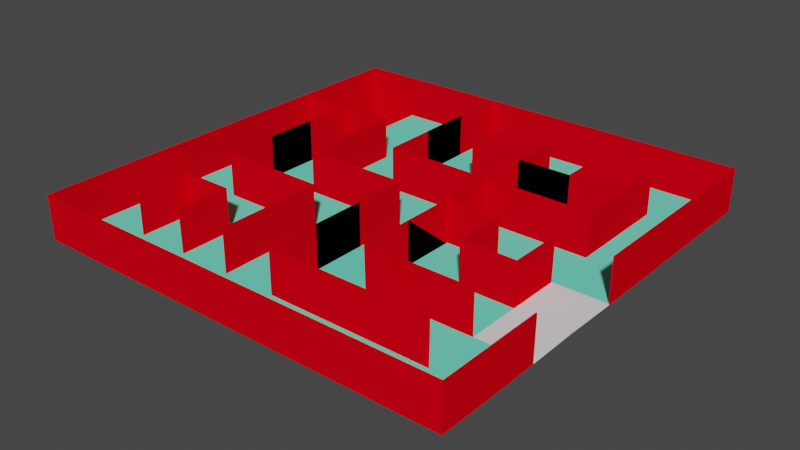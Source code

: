 # Source: labirent5.blend  (saved by Blender 2.90.8; exported with 4.5.12 LTS)
import bpy
from mathutils import Matrix  # noqa: F401  (used for matrix-valued properties, if any)

bpy.ops.wm.read_factory_settings(use_empty=True)
scene = bpy.context.scene
scene.name = 'Scene'

# ---- collections
col_collection = bpy.data.collections.new('Collection'); scene.collection.children.link(col_collection)

# ---- materials (node trees are filled in below, after node groups)
mat_material_001 = bpy.data.materials.new('Material.001')
mat_material_001.use_transparent_shadow = False
mat_material_001.diffuse_color = (0.8, 0.0, 0.007685, 1.0)
mat_material_002 = bpy.data.materials.new('Material.002')
mat_material_002.use_transparent_shadow = False
mat_material_003 = bpy.data.materials.new('Material.003')
mat_material_003.use_transparent_shadow = False
mat_material_003.diffuse_color = (0.1472, 0.8, 0.5865, 1.0)

# ---- material node trees

# ---- world
world_world = bpy.data.worlds.new('World'); scene.world = world_world
world_world.use_nodes = True; world_world.node_tree.nodes.clear()
_N = world_world.node_tree.nodes; _L = world_world.node_tree.links
n0 = _N.new('ShaderNodeOutputWorld'); n0.name = 'World Output'; n0.location = (300, 300)
n1 = _N.new('ShaderNodeBackground'); n1.name = 'Background'; n1.location = (10, 300)
n1.inputs[0].default_value = (0.05088, 0.05088, 0.05088, 1.0)
_L.new(n1.outputs[0], n0.inputs[0])
n0.is_active_output = True
world_world.color = (0.05088, 0.05088, 0.05088)
world_world.use_sun_shadow = False
world_world.sun_shadow_jitter_overblur = 0.0

# ---- meshes
me_plane = bpy.data.meshes.new('Plane')
me_plane.from_pydata([(-10.0, -10.0, 0.0), (10.0, -10.0, 0.0), (-10.0, 10.0, 0.0), (10.0, 10.0, 0.0), (-10.0, 0.0, 0.0), (0.0, -10.0, 0.0), (10.0, 0.0, 0.0), (0.0, 10.0, 0.0), (0.0, 0.0, 0.0), (-10.0, -5.0, 0.0), (5.0, -10.0, 0.0), (10.0, 5.0, 0.0), (-5.0, 10.0, 0.0), (-10.0, 5.0, 0.0), (-5.0, -10.0, 0.0), (10.0, -5.0, 0.0), (5.0, 10.0, 0.0), (0.0, 5.0, 0.0), (0.0, -5.0, 0.0), (-5.0, 0.0, 0.0), (5.0, 0.0, 0.0), (5.0, -5.0, 0.0), (-5.0, -5.0, 0.0), (-5.0, 5.0, 0.0), (5.0, 5.0, 0.0), (-10.0, -7.5, 0.0), (7.5, -10.0, 0.0), (10.0, 7.5, 0.0), (-7.5, 10.0, 0.0), (-10.0, 2.5, 0.0), (-2.5, -10.0, 0.0), (10.0, -2.5, 0.0), (2.5, 10.0, 0.0), (0.0, 7.5, 0.0), (0.0, -2.5, 0.0), (-7.5, 0.0, 0.0), (2.5, 0.0, 0.0), (-10.0, -2.5, 0.0), (2.5, -10.0, 0.0), (10.0, 2.5, 0.0), (-2.5, 10.0, 0.0), (-10.0, 7.5, 0.0), (-7.5, -10.0, 0.0), (10.0, -7.5, 0.0), (7.5, 10.0, 0.0), (0.0, 2.5, 0.0), (0.0, -7.5, 0.0), (-2.5, 0.0, 0.0), (7.5, 0.0, 0.0), (5.0, -2.5, 0.0), (5.0, -7.5, 0.0), (2.5, -5.0, 0.0), (7.5, -5.0, 0.0), (-5.0, -2.5, 0.0), (-5.0, -7.5, 0.0), (-7.5, -5.0, 0.0), (-2.5, -5.0, 0.0), (-5.0, 7.5, 0.0), (-5.0, 2.5, 0.0), (-7.5, 5.0, 0.0), (-2.5, 5.0, 0.0), (5.0, 7.5, 0.0), (5.0, 2.5, 0.0), (2.5, 5.0, 0.0), (7.5, 5.0, 0.0), (7.5, 2.5, 0.0), (2.5, 2.5, 0.0), (2.5, 7.5, 0.0), (-2.5, 2.5, 0.0), (-7.5, 2.5, 0.0), (-7.5, 7.5, 0.0), (-2.5, -7.5, 0.0), (-7.5, -7.5, 0.0), (-7.5, -2.5, 0.0), (7.5, -7.5, 0.0), (2.5, -7.5, 0.0), (2.5, -2.5, 0.0), (7.5, -2.5, 0.0), (-2.5, -2.5, 0.0), (-2.5, 7.5, 0.0), (7.5, 7.5, 0.0), (-10.0, -10.0, 2.0), (10.0, -10.0, 2.0), (-10.0, 10.0, 2.0), (10.0, 10.0, 2.0), (-10.0, 0.0, 2.0), (0.0, -10.0, 2.0), (10.0, 0.0, 2.0), (0.0, 10.0, 2.0), (-10.0, -5.0, 2.0), (5.0, -10.0, 2.0), (10.0, 5.0, 2.0), (-5.0, 10.0, 2.0), (-10.0, 5.0, 2.0), (-5.0, -10.0, 2.0), (10.0, -5.0, 2.0), (5.0, 10.0, 2.0), (-10.0, -7.5, 2.0), (7.5, -10.0, 2.0), (10.0, 7.5, 2.0), (-7.5, 10.0, 2.0), (-10.0, 2.5, 2.0), (-2.5, -10.0, 2.0), (2.5, 10.0, 2.0), (-10.0, -2.5, 2.0), (2.5, -10.0, 2.0), (10.0, 2.5, 2.0), (-2.5, 10.0, 2.0), (-10.0, 7.5, 2.0), (-7.5, -10.0, 2.0), (10.0, -7.5, 2.0), (7.5, 10.0, 2.0), (-7.5, 10.0, -2.0), (-10.0, 10.0, -2.0), (-10.0, 7.5, -2.0), (-10.0, 5.0, -2.0), (-7.5, 5.0, -2.0), (-7.5, 7.5, -2.0), (0.0, -2.5, 2.0), (0.0, 0.0, 2.0), (0.0, -7.5, 2.0), (0.0, -5.0, 2.0), (-2.5, 0.0, 2.0), (-5.0, 0.0, 2.0), (5.0, -2.5, 2.0), (5.0, 0.0, 2.0), (7.5, -5.0, 2.0), (5.0, -5.0, 2.0), (-5.0, -7.5, 2.0), (-5.0, -5.0, 2.0), (-5.0, 2.5, 2.0), (-5.0, 5.0, 2.0), (-7.5, 5.0, 2.0), (-10.0, 5.0, 2.0), (2.5, 5.0, 2.0), (0.0, 5.0, 2.0), (7.5, 5.0, 2.0), (5.0, 5.0, 2.0), (0.0, 7.5, 2.0), (2.5, 0.0, 2.0), (2.5, -5.0, 2.0), (-7.5, -5.0, 2.0), (5.0, 7.5, 2.0), (7.5, 2.5, 2.0), (5.0, 2.5, 2.0), (2.5, 2.5, 2.0), (0.0, 2.5, 2.0), (2.5, 7.5, 2.0), (-2.5, 2.5, 2.0), (-2.5, 5.0, 2.0), (-7.5, 2.5, 2.0), (-7.5, 0.0, 2.0), (-2.5, -7.5, 2.0), (-2.5, -5.0, 2.0), (-7.5, -7.5, 2.0), (-7.5, -2.5, 2.0), (-5.0, -2.5, 2.0), (7.5, -7.5, 2.0), (5.0, -7.5, 2.0), (2.5, -7.5, 2.0), (2.5, -2.5, 2.0), (-2.5, -2.5, 2.0), (-2.5, 7.5, 2.0), (-2.5, 10.0, 2.0), (7.5, 7.5, 2.0), (2.5, 0.0, 2.0), (2.5, 2.5, 2.0), (7.5, 0.0, 2.0), (5.0, -2.5, 2.0), (7.5, -2.5, 2.0)], [], [(80, 27, 3, 44), (79, 33, 7, 40), (78, 34, 8, 47), (77, 31, 6, 48), (76, 49, 20, 36), (75, 50, 21, 51), (74, 43, 15, 52), (73, 53, 19, 35), (72, 54, 22, 55), (71, 46, 18, 56), (70, 57, 12, 28), (69, 58, 23, 59), (68, 45, 17, 60), (67, 61, 16, 32), (66, 62, 24, 63), (65, 39, 11, 64), (62, 65, 64, 24), (20, 48, 65, 62), (48, 6, 39, 65), (45, 66, 63, 17), (8, 36, 66, 45), (36, 20, 62, 66), (33, 67, 32, 7), (35, 73, 155, 151), (63, 24, 61, 67), (58, 68, 60, 23), (19, 47, 68, 58), (47, 8, 45, 68), (29, 69, 59, 13), (4, 35, 69, 29), (35, 19, 58, 69), (13, 59, 116, 115), (70, 28, 112, 117), (59, 23, 57, 70), (54, 71, 56, 22), (14, 30, 71, 54), (30, 5, 46, 71), (25, 72, 55, 9), (0, 42, 72, 25), (42, 14, 54, 72), (37, 73, 35, 4), (9, 55, 73, 37), (55, 22, 53, 73), (50, 74, 52, 21), (10, 26, 74, 50), (26, 1, 43, 74), (46, 75, 51, 18), (5, 38, 75, 46), (38, 10, 50, 75), (34, 76, 36, 8), (18, 51, 76, 34), (51, 21, 49, 76), (49, 77, 48, 20), (21, 52, 77, 49), (52, 15, 31, 77), (53, 78, 47, 19), (22, 56, 78, 53), (56, 18, 34, 78), (57, 79, 40, 12), (23, 60, 79, 57), (60, 17, 33, 79), (61, 80, 44, 16), (51, 76, 160, 140), (64, 11, 27, 80), (14, 42, 109, 94), (29, 13, 93, 101), (4, 29, 101, 85), (43, 1, 82, 110), (15, 43, 110, 95), (30, 14, 94, 102), (5, 30, 102, 86), (44, 3, 84, 111), (16, 44, 111, 96), (32, 16, 96, 103), (7, 32, 103, 88), (37, 4, 85, 104), (9, 37, 104, 89), (38, 5, 86, 105), (10, 38, 105, 90), (25, 9, 89, 97), (0, 25, 97, 81), (39, 6, 87, 106), (11, 39, 106, 91), (26, 10, 90, 98), (1, 26, 98, 82), (40, 7, 88, 107), (12, 40, 107, 92), (27, 11, 91, 99), (3, 27, 99, 84), (41, 2, 83, 108), (13, 41, 108, 93), (28, 12, 92, 100), (2, 28, 100, 83), (42, 0, 81, 109), (114, 117, 112, 113), (115, 116, 117, 114), (2, 41, 114, 113), (59, 70, 117, 116), (41, 13, 115, 114), (28, 2, 113, 112), (135, 134, 147, 138), (137, 136, 164, 142), (45, 66, 145, 146), (58, 19, 123, 130), (58, 23, 131, 130), (66, 62, 144, 145), (64, 80, 164, 136), (23, 59, 132, 131), (59, 13, 133, 132), (46, 18, 121, 120), (73, 53, 156, 155), (33, 17, 135, 138), (80, 61, 142, 164), (8, 47, 122, 119), (63, 67, 147, 134), (19, 47, 122, 123), (34, 18, 121, 118), (61, 24, 137, 142), (34, 8, 119, 118), (67, 33, 138, 147), (56, 71, 152, 153), (49, 20, 125, 124), (50, 74, 157, 158), (20, 36, 139, 125), (24, 63, 134, 137), (17, 63, 134, 135), (60, 68, 148, 149), (24, 64, 136, 137), (56, 78, 161, 153), (21, 51, 140, 127), (64, 65, 143, 136), (53, 78, 161, 156), (52, 21, 127, 126), (55, 72, 154, 141), (68, 45, 146, 148), (46, 75, 159, 120), (62, 65, 143, 144), (40, 79, 162, 163), (59, 69, 150, 132), (54, 22, 129, 128), (75, 50, 158, 159), (60, 79, 162, 149), (22, 55, 141, 129), (35, 69, 150, 151), (36, 76, 160, 139), (36, 66, 166, 165), (49, 77, 169, 168), (48, 77, 169, 167)])
me_plane.polygons.foreach_set('material_index', [2, 2, 2, 1, 2, 2, 2, 2, 2, 2, 2, 2, 2, 2, 2, 2, 2, 2, 2, 2, 2, 2, 2, 0, 2, 2, 2, 2, 2, 2, 2, 0, 0, 2, 2, 2, 2, 2, 2, 2, 2, 2, 2, 2, 2, 2, 2, 2, 2, 2, 2, 2, 2, 2, 1, 2, 2, 2, 2, 2, 2, 2, 0, 2, 0, 0, 0, 0, 0, 0, 0, 0, 0, 0, 0, 0, 0, 0, 0, 0, 0, 0, 0, 0, 0, 0, 0, 0, 0, 0, 0, 0, 0, 0, 1, 1, 0, 0, 0, 0, 0, 0, 0, 0, 0, 0, 0, 0, 0, 0, 0, 0, 0, 0, 0, 0, 0, 0, 0, 0, 0, 0, 0, 0, 0, 0, 0, 0, 0, 0, 0, 0, 0, 0, 0, 0, 0, 0, 0, 0, 0, 0, 0, 0, 0, 0, 0, 0])
_uv = me_plane.uv_layers.new(name='UVMap')
_uv.uv.foreach_set('vector', [0.875, 0.875, 1.0, 0.875, 1.0, 1.0, 0.875, 1.0, 0.375, 0.875, 0.5, 0.875, 0.5, 1.0, 0.375, 1.0, 0.375, 0.375, 0.5, 0.375, 0.5, 0.5, 0.375, 0.5, 0.875, 0.375, 1.0, 0.375, 1.0, 0.5, 0.875, 0.5, 0.625, 0.375, 0.75, 0.375, 0.75, 0.5, 0.625, 0.5, 0.625, 0.125, 0.75, 0.125, 0.75, 0.25, 0.625, 0.25, 0.875, 0.125, 1.0, 0.125, 1.0, 0.25, 0.875, 0.25, 0.125, 0.375, 0.25, 0.375, 0.25, 0.5, 0.125, 0.5, 0.125, 0.125, 0.25, 0.125, 0.25, 0.25, 0.125, 0.25, 0.375, 0.125, 0.5, 0.125, 0.5, 0.25, 0.375, 0.25, 0.125, 0.875, 0.25, 0.875, 0.25, 1.0, 0.125, 1.0, 0.125, 0.625, 0.25, 0.625, 0.25, 0.75, 0.125, 0.75, 0.375, 0.625, 0.5, 0.625, 0.5, 0.75, 0.375, 0.75, 0.625, 0.875, 0.75, 0.875, 0.75, 1.0, 0.625, 1.0, 0.625, 0.625, 0.75, 0.625, 0.75, 0.75, 0.625, 0.75, 0.875, 0.625, 1.0, 0.625, 1.0, 0.75, 0.875, 0.75, 0.75, 0.625, 0.875, 0.625, 0.875, 0.75, 0.75, 0.75, 0.75, 0.5, 0.875, 0.5, 0.875, 0.625, 0.75, 0.625, 0.875, 0.5, 1.0, 0.5, 1.0, 0.625, 0.875, 0.625, 0.5, 0.625, 0.625, 0.625, 0.625, 0.75, 0.5, 0.75, 0.5, 0.5, 0.625, 0.5, 0.625, 0.625, 0.5, 0.625, 0.625, 0.5, 0.75, 0.5, 0.75, 0.625, 0.625, 0.625, 0.5, 0.875, 0.625, 0.875, 0.625, 1.0, 0.5, 1.0, 0.125, 0.5, 0.125, 0.375, 0.125, 0.375, 0.125, 0.5, 0.625, 0.75, 0.75, 0.75, 0.75, 0.875, 0.625, 0.875, 0.25, 0.625, 0.375, 0.625, 0.375, 0.75, 0.25, 0.75, 0.25, 0.5, 0.375, 0.5, 0.375, 0.625, 0.25, 0.625, 0.375, 0.5, 0.5, 0.5, 0.5, 0.625, 0.375, 0.625, 0.0, 0.625, 0.125, 0.625, 0.125, 0.75, 0.0, 0.75, 0.0, 0.5, 0.125, 0.5, 0.125, 0.625, 0.0, 0.625, 0.125, 0.5, 0.25, 0.5, 0.25, 0.625, 0.125, 0.625, 0.0, 0.75, 0.125, 0.75, 0.125, 0.75, 0.0, 0.75, 0.125, 0.875, 0.125, 1.0, 0.125, 1.0, 0.125, 0.875, 0.125, 0.75, 0.25, 0.75, 0.25, 0.875, 0.125, 0.875, 0.25, 0.125, 0.375, 0.125, 0.375, 0.25, 0.25, 0.25, 0.25, 0.0, 0.375, 0.0, 0.375, 0.125, 0.25, 0.125, 0.375, 0.0, 0.5, 0.0, 0.5, 0.125, 0.375, 0.125, 0.0, 0.125, 0.125, 0.125, 0.125, 0.25, 0.0, 0.25, 0.0, 0.0, 0.125, 0.0, 0.125, 0.125, 0.0, 0.125, 0.125, 0.0, 0.25, 0.0, 0.25, 0.125, 0.125, 0.125, 0.0, 0.375, 0.125, 0.375, 0.125, 0.5, 0.0, 0.5, 0.0, 0.25, 0.125, 0.25, 0.125, 0.375, 0.0, 0.375, 0.125, 0.25, 0.25, 0.25, 0.25, 0.375, 0.125, 0.375, 0.75, 0.125, 0.875, 0.125, 0.875, 0.25, 0.75, 0.25, 0.75, 0.0, 0.875, 0.0, 0.875, 0.125, 0.75, 0.125, 0.875, 0.0, 1.0, 0.0, 1.0, 0.125, 0.875, 0.125, 0.5, 0.125, 0.625, 0.125, 0.625, 0.25, 0.5, 0.25, 0.5, 0.0, 0.625, 0.0, 0.625, 0.125, 0.5, 0.125, 0.625, 0.0, 0.75, 0.0, 0.75, 0.125, 0.625, 0.125, 0.5, 0.375, 0.625, 0.375, 0.625, 0.5, 0.5, 0.5, 0.5, 0.25, 0.625, 0.25, 0.625, 0.375, 0.5, 0.375, 0.625, 0.25, 0.75, 0.25, 0.75, 0.375, 0.625, 0.375, 0.75, 0.375, 0.875, 0.375, 0.875, 0.5, 0.75, 0.5, 0.75, 0.25, 0.875, 0.25, 0.875, 0.375, 0.75, 0.375, 0.875, 0.25, 1.0, 0.25, 1.0, 0.375, 0.875, 0.375, 0.25, 0.375, 0.375, 0.375, 0.375, 0.5, 0.25, 0.5, 0.25, 0.25, 0.375, 0.25, 0.375, 0.375, 0.25, 0.375, 0.375, 0.25, 0.5, 0.25, 0.5, 0.375, 0.375, 0.375, 0.25, 0.875, 0.375, 0.875, 0.375, 1.0, 0.25, 1.0, 0.25, 0.75, 0.375, 0.75, 0.375, 0.875, 0.25, 0.875, 0.375, 0.75, 0.5, 0.75, 0.5, 0.875, 0.375, 0.875, 0.75, 0.875, 0.875, 0.875, 0.875, 1.0, 0.75, 1.0, 0.625, 0.25, 0.625, 0.375, 0.625, 0.375, 0.625, 0.25, 0.875, 0.75, 1.0, 0.75, 1.0, 0.875, 0.875, 0.875, 0.25, 0.0, 0.125, 0.0, 0.125, 0.0, 0.25, 0.0, 0.0, 0.625, 0.0, 0.75, 0.0, 0.75, 0.0, 0.625, 0.0, 0.5, 0.0, 0.625, 0.0, 0.625, 0.0, 0.5, 1.0, 0.125, 1.0, 0.0, 1.0, 0.0, 1.0, 0.125, 1.0, 0.25, 1.0, 0.125, 1.0, 0.125, 1.0, 0.25, 0.375, 0.0, 0.25, 0.0, 0.25, 0.0, 0.375, 0.0, 0.5, 0.0, 0.375, 0.0, 0.375, 0.0, 0.5, 0.0, 0.875, 1.0, 1.0, 1.0, 1.0, 1.0, 0.875, 1.0, 0.75, 1.0, 0.875, 1.0, 0.875, 1.0, 0.75, 1.0, 0.625, 1.0, 0.75, 1.0, 0.75, 1.0, 0.625, 1.0, 0.5, 1.0, 0.625, 1.0, 0.625, 1.0, 0.5, 1.0, 0.0, 0.375, 0.0, 0.5, 0.0, 0.5, 0.0, 0.375, 0.0, 0.25, 0.0, 0.375, 0.0, 0.375, 0.0, 0.25, 0.625, 0.0, 0.5, 0.0, 0.5, 0.0, 0.625, 0.0, 0.75, 0.0, 0.625, 0.0, 0.625, 0.0, 0.75, 0.0, 0.0, 0.125, 0.0, 0.25, 0.0, 0.25, 0.0, 0.125, 0.0, 0.0, 0.0, 0.125, 0.0, 0.125, 0.0, 0.0, 1.0, 0.625, 1.0, 0.5, 1.0, 0.5, 1.0, 0.625, 1.0, 0.75, 1.0, 0.625, 1.0, 0.625, 1.0, 0.75, 0.875, 0.0, 0.75, 0.0, 0.75, 0.0, 0.875, 0.0, 1.0, 0.0, 0.875, 0.0, 0.875, 0.0, 1.0, 0.0, 0.375, 1.0, 0.5, 1.0, 0.5, 1.0, 0.375, 1.0, 0.25, 1.0, 0.375, 1.0, 0.375, 1.0, 0.25, 1.0, 1.0, 0.875, 1.0, 0.75, 1.0, 0.75, 1.0, 0.875, 1.0, 1.0, 1.0, 0.875, 1.0, 0.875, 1.0, 1.0, 0.0, 0.875, 0.0, 1.0, 0.0, 1.0, 0.0, 0.875, 0.0, 0.75, 0.0, 0.875, 0.0, 0.875, 0.0, 0.75, 0.125, 1.0, 0.25, 1.0, 0.25, 1.0, 0.125, 1.0, 0.0, 1.0, 0.125, 1.0, 0.125, 1.0, 0.0, 1.0, 0.125, 0.0, 0.0, 0.0, 0.0, 0.0, 0.125, 0.0, 0.0, 0.875, 0.125, 0.875, 0.125, 1.0, 0.0, 1.0, 0.0, 0.75, 0.125, 0.75, 0.125, 0.875, 0.0, 0.875, 0.0, 1.0, 0.0, 0.875, 0.0, 0.875, 0.0, 1.0, 0.125, 0.75, 0.125, 0.875, 0.125, 0.875, 0.125, 0.75, 0.0, 0.875, 0.0, 0.75, 0.0, 0.75, 0.0, 0.875, 0.125, 1.0, 0.0, 1.0, 0.0, 1.0, 0.125, 1.0, 0.5, 0.75, 0.625, 0.75, 0.625, 0.875, 0.5, 0.875, 0.75, 0.75, 0.875, 0.75, 0.875, 0.875, 0.75, 0.875, 0.5, 0.625, 0.625, 0.625, 0.625, 0.625, 0.5, 0.625, 0.25, 0.625, 0.25, 0.5, 0.25, 0.5, 0.25, 0.625, 0.25, 0.625, 0.25, 0.75, 0.25, 0.75, 0.25, 0.625, 0.625, 0.625, 0.75, 0.625, 0.75, 0.625, 0.625, 0.625, 0.875, 0.75, 0.875, 0.875, 0.875, 0.875, 0.875, 0.75, 0.25, 0.75, 0.125, 0.75, 0.125, 0.75, 0.25, 0.75, 0.125, 0.75, 0.0, 0.75, 0.0, 0.75, 0.125, 0.75, 0.5, 0.125, 0.5, 0.25, 0.5, 0.25, 0.5, 0.125, 0.125, 0.375, 0.25, 0.375, 0.25, 0.375, 0.125, 0.375, 0.5, 0.875, 0.5, 0.75, 0.5, 0.75, 0.5, 0.875, 0.875, 0.875, 0.75, 0.875, 0.75, 0.875, 0.875, 0.875, 0.5, 0.5, 0.375, 0.5, 0.375, 0.5, 0.5, 0.5, 0.625, 0.75, 0.625, 0.875, 0.625, 0.875, 0.625, 0.75, 0.25, 0.5, 0.375, 0.5, 0.375, 0.5, 0.25, 0.5, 0.5, 0.375, 0.5, 0.25, 0.5, 0.25, 0.5, 0.375, 0.75, 0.875, 0.75, 0.75, 0.75, 0.75, 0.75, 0.875, 0.5, 0.375, 0.5, 0.5, 0.5, 0.5, 0.5, 0.375, 0.625, 0.875, 0.5, 0.875, 0.5, 0.875, 0.625, 0.875, 0.375, 0.25, 0.375, 0.125, 0.375, 0.125, 0.375, 0.25, 0.75, 0.375, 0.75, 0.5, 0.75, 0.5, 0.75, 0.375, 0.75, 0.125, 0.875, 0.125, 0.875, 0.125, 0.75, 0.125, 0.75, 0.5, 0.625, 0.5, 0.625, 0.5, 0.75, 0.5, 0.75, 0.75, 0.625, 0.75, 0.625, 0.75, 0.75, 0.75, 0.5, 0.75, 0.625, 0.75, 0.625, 0.75, 0.5, 0.75, 0.375, 0.75, 0.375, 0.625, 0.375, 0.625, 0.375, 0.75, 0.75, 0.75, 0.875, 0.75, 0.875, 0.75, 0.75, 0.75, 0.375, 0.25, 0.375, 0.375, 0.375, 0.375, 0.375, 0.25, 0.75, 0.25, 0.625, 0.25, 0.625, 0.25, 0.75, 0.25, 0.875, 0.75, 0.875, 0.625, 0.875, 0.625, 0.875, 0.75, 0.25, 0.375, 0.375, 0.375, 0.375, 0.375, 0.25, 0.375, 0.875, 0.25, 0.75, 0.25, 0.75, 0.25, 0.875, 0.25, 0.125, 0.25, 0.125, 0.125, 0.125, 0.125, 0.125, 0.25, 0.375, 0.625, 0.5, 0.625, 0.5, 0.625, 0.375, 0.625, 0.5, 0.125, 0.625, 0.125, 0.625, 0.125, 0.5, 0.125, 0.75, 0.625, 0.875, 0.625, 0.875, 0.625, 0.75, 0.625, 0.375, 1.0, 0.375, 0.875, 0.375, 0.875, 0.375, 1.0, 0.125, 0.75, 0.125, 0.625, 0.125, 0.625, 0.125, 0.75, 0.25, 0.125, 0.25, 0.25, 0.25, 0.25, 0.25, 0.125, 0.625, 0.125, 0.75, 0.125, 0.75, 0.125, 0.625, 0.125, 0.375, 0.75, 0.375, 0.875, 0.375, 0.875, 0.375, 0.75, 0.25, 0.25, 0.125, 0.25, 0.125, 0.25, 0.25, 0.25, 0.125, 0.5, 0.125, 0.625, 0.125, 0.625, 0.125, 0.5, 0.625, 0.5, 0.625, 0.375, 0.625, 0.375, 0.625, 0.5, 0.625, 0.5, 0.625, 0.625, 0.625, 0.625, 0.625, 0.5, 0.75, 0.375, 0.875, 0.375, 0.875, 0.375, 0.75, 0.375, 0.875, 0.5, 0.875, 0.375, 0.875, 0.375, 0.875, 0.5])
me_plane.materials.append(mat_material_001)
me_plane.materials.append(mat_material_002)
me_plane.materials.append(mat_material_003)
me_plane.use_remesh_fix_poles = True
me_plane.use_remesh_preserve_attributes = False
me_plane.use_mirror_vertex_groups = False
me_plane.update()

# ---- objects
ob_plane = bpy.data.objects.new('Plane', me_plane)

# ---- transforms, parenting, visibility, modifiers, constraints
ob_plane.location = (0.0, 0.0, 0.0)
ob_plane.lineart.crease_threshold = 0.0
_m = ob_plane.modifiers.new('Solidify', 'SOLIDIFY')
_m.thickness = 0.05

# ---- collection membership
col_collection.objects.link(ob_plane)

# ---- scene / render settings (as saved in the file)
scene.frame_start = 1; scene.frame_end = 250; scene.frame_set(1)
scene.render.engine = 'BLENDER_EEVEE_NEXT'
scene.cycles.use_denoising = False
scene.cycles.samples = 128
scene.cycles.sampling_pattern = 'TABULATED_SOBOL'
scene.cycles.use_adaptive_sampling = False
scene.cycles.use_light_tree = False
scene.view_settings.view_transform = 'Filmic'
bpy.context.view_layer.update()

# ---- added for rendering (the .blend has no active camera and no usable light): camera, sun
cam_auto = bpy.data.cameras.new('AutoCamera')
cam_auto.lens = 50.0
cam_auto.sensor_width = 36.0
cam_auto.clip_end = 1000.0
ob_auto_camera = bpy.data.objects.new('AutoCamera', cam_auto)
scene.collection.objects.link(ob_auto_camera)
ob_auto_camera.location = (26.5638, -31.8766, 21.2334)
ob_auto_camera.rotation_euler = (1.09748, -7.21219e-08, 0.694738)
scene.camera = ob_auto_camera
light_auto_sun = bpy.data.lights.new('AutoSun', 'SUN')
light_auto_sun.energy = 3.0
light_auto_sun.angle = 0.0523599
ob_auto_sun = bpy.data.objects.new('AutoSun', light_auto_sun)
scene.collection.objects.link(ob_auto_sun)
ob_auto_sun.rotation_euler = (0.872665, 0.174533, 0.523599)
bpy.context.view_layer.update()
